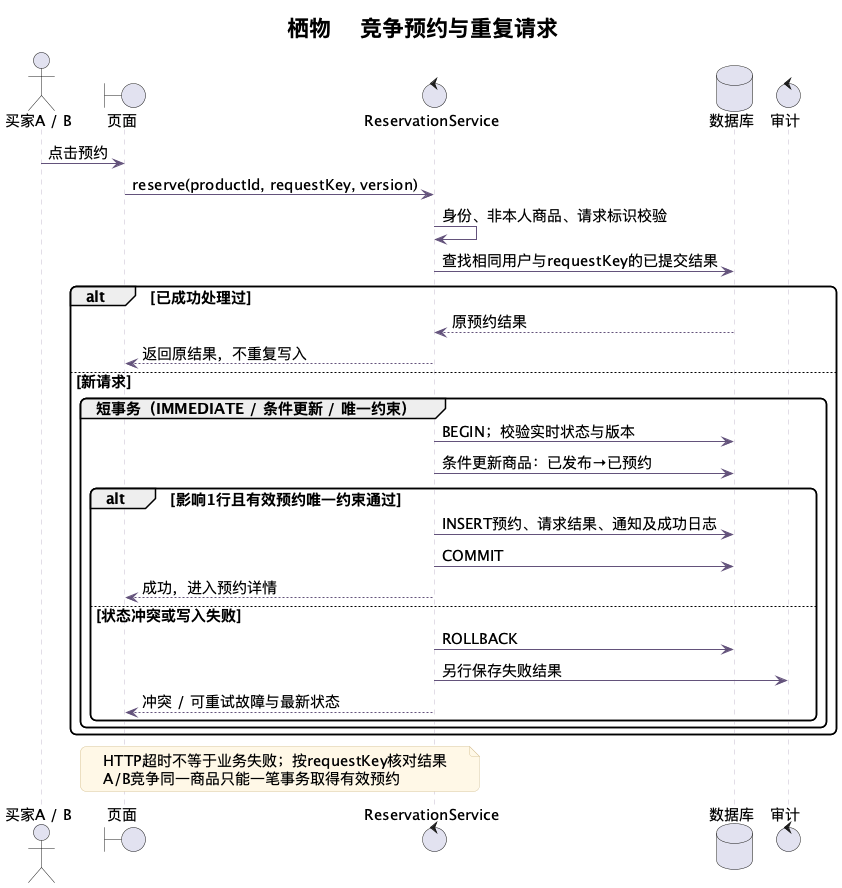

The diagram above was rendered by PlantUML. Its source (embedded in the PNG):
@startuml
skinparam backgroundColor #FFFFFF
skinparam defaultFontName "Noto Sans CJK SC"
skinparam defaultFontSize 15
skinparam shadowing false
skinparam roundcorner 12
skinparam ArrowColor #63527B
skinparam classBackgroundColor #F7F4FC
skinparam classBorderColor #B3A3CB
skinparam componentBackgroundColor #F7F4FC
skinparam componentBorderColor #B3A3CB
skinparam stateBackgroundColor #F7F4FC
skinparam stateBorderColor #B3A3CB
skinparam activityBackgroundColor #F7F4FC
skinparam activityBorderColor #B3A3CB
skinparam sequenceParticipantBackgroundColor #F7F4FC
skinparam sequenceLifeLineBorderColor #C4BBCF
skinparam NoteBackgroundColor #FFF8E7
skinparam NoteBorderColor #D9C69A
skinparam titleFontSize 22
hide empty members
title 栖物 · 竞争预约与重复请求
actor "买家A / B" as Buyer
boundary 页面 as UI
control "ReservationService" as Service
database 数据库 as DB
control 审计 as Audit
Buyer -> UI : 点击预约
UI -> Service : reserve(productId, requestKey, version)
Service -> Service : 身份、非本人商品、请求标识校验
Service -> DB : 查找相同用户与requestKey的已提交结果
alt 已成功处理过
  DB --> Service : 原预约结果
  Service --> UI : 返回原结果，不重复写入
else 新请求
  group 短事务（IMMEDIATE / 条件更新 / 唯一约束）
    Service -> DB : BEGIN；校验实时状态与版本
    Service -> DB : 条件更新商品：已发布→已预约
    alt 影响1行且有效预约唯一约束通过
      Service -> DB : INSERT预约、请求结果、通知及成功日志
      Service -> DB : COMMIT
      Service --> UI : 成功，进入预约详情
    else 状态冲突或写入失败
      Service -> DB : ROLLBACK
      Service -> Audit : 另行保存失败结果
      Service --> UI : 冲突 / 可重试故障与最新状态
    end
  end
end
note over UI, Service
  HTTP超时不等于业务失败；按requestKey核对结果
  A/B竞争同一商品只能一笔事务取得有效预约
end note

@enduml